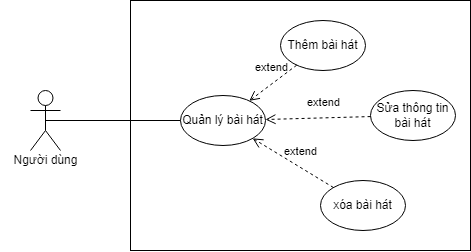

The diagram above was exported from draw.io. Its source (the exported page's mxGraphModel, read from the mxfile embedded in the PNG):
<mxGraphModel dx="784" dy="449" grid="1" gridSize="10" guides="1" tooltips="1" connect="1" arrows="1" fold="1" page="1" pageScale="1" pageWidth="827" pageHeight="1169" math="0" shadow="0">
  <root>
    <mxCell id="0" />
    <mxCell id="1" parent="0" />
    <mxCell id="P2w3tSu1cEdf1AtmEAN2-1" value="Actor" style="shape=umlActor;verticalLabelPosition=bottom;verticalAlign=top;html=1;outlineConnect=0;noLabel=1;" vertex="1" parent="1">
      <mxGeometry x="170" y="240" width="30" height="60" as="geometry" />
    </mxCell>
    <mxCell id="P2w3tSu1cEdf1AtmEAN2-2" value="Người dùng" style="text;html=1;align=center;verticalAlign=middle;resizable=0;points=[];autosize=1;strokeColor=none;fillColor=none;" vertex="1" parent="1">
      <mxGeometry x="140" y="295" width="90" height="30" as="geometry" />
    </mxCell>
    <mxCell id="P2w3tSu1cEdf1AtmEAN2-3" value="" style="rounded=0;whiteSpace=wrap;html=1;" vertex="1" parent="1">
      <mxGeometry x="270" y="150" width="340" height="250" as="geometry" />
    </mxCell>
    <mxCell id="P2w3tSu1cEdf1AtmEAN2-4" value="Quản lý bài hát" style="ellipse;whiteSpace=wrap;html=1;" vertex="1" parent="1">
      <mxGeometry x="320" y="245" width="85" height="50" as="geometry" />
    </mxCell>
    <mxCell id="P2w3tSu1cEdf1AtmEAN2-5" value="" style="endArrow=none;html=1;rounded=0;exitX=0.5;exitY=0.5;exitDx=0;exitDy=0;exitPerimeter=0;" edge="1" parent="1" source="P2w3tSu1cEdf1AtmEAN2-1" target="P2w3tSu1cEdf1AtmEAN2-4">
      <mxGeometry width="50" height="50" relative="1" as="geometry">
        <mxPoint x="390" y="340" as="sourcePoint" />
        <mxPoint x="440" y="290" as="targetPoint" />
      </mxGeometry>
    </mxCell>
    <mxCell id="P2w3tSu1cEdf1AtmEAN2-21" value="Thêm bài hát" style="ellipse;whiteSpace=wrap;html=1;" vertex="1" parent="1">
      <mxGeometry x="420" y="170" width="85" height="50" as="geometry" />
    </mxCell>
    <mxCell id="P2w3tSu1cEdf1AtmEAN2-22" value="Sửa thông tin bài hát" style="ellipse;whiteSpace=wrap;html=1;" vertex="1" parent="1">
      <mxGeometry x="510" y="240" width="85" height="50" as="geometry" />
    </mxCell>
    <mxCell id="P2w3tSu1cEdf1AtmEAN2-23" value="xóa bài hát" style="ellipse;whiteSpace=wrap;html=1;" vertex="1" parent="1">
      <mxGeometry x="460" y="330" width="85" height="50" as="geometry" />
    </mxCell>
    <mxCell id="P2w3tSu1cEdf1AtmEAN2-24" value="extend" style="endArrow=open;startArrow=none;endFill=0;startFill=0;endSize=8;html=1;verticalAlign=bottom;dashed=1;labelBackgroundColor=none;rounded=0;" edge="1" parent="1" source="P2w3tSu1cEdf1AtmEAN2-23" target="P2w3tSu1cEdf1AtmEAN2-4">
      <mxGeometry x="-0.1073" y="-6" width="160" relative="1" as="geometry">
        <mxPoint x="270" y="320" as="sourcePoint" />
        <mxPoint x="430" y="320" as="targetPoint" />
        <mxPoint as="offset" />
      </mxGeometry>
    </mxCell>
    <mxCell id="P2w3tSu1cEdf1AtmEAN2-25" value="extend" style="endArrow=open;startArrow=none;endFill=0;startFill=0;endSize=8;html=1;verticalAlign=bottom;dashed=1;labelBackgroundColor=none;rounded=0;" edge="1" parent="1" source="P2w3tSu1cEdf1AtmEAN2-22" target="P2w3tSu1cEdf1AtmEAN2-4">
      <mxGeometry x="-0.1073" y="-6" width="160" relative="1" as="geometry">
        <mxPoint x="483" y="347" as="sourcePoint" />
        <mxPoint x="402" y="298" as="targetPoint" />
        <mxPoint as="offset" />
      </mxGeometry>
    </mxCell>
    <mxCell id="P2w3tSu1cEdf1AtmEAN2-26" value="extend" style="endArrow=open;startArrow=none;endFill=0;startFill=0;endSize=8;html=1;verticalAlign=bottom;dashed=1;labelBackgroundColor=none;rounded=0;" edge="1" parent="1" source="P2w3tSu1cEdf1AtmEAN2-21" target="P2w3tSu1cEdf1AtmEAN2-4">
      <mxGeometry x="-0.1073" y="-6" width="160" relative="1" as="geometry">
        <mxPoint x="520" y="276" as="sourcePoint" />
        <mxPoint x="415" y="279" as="targetPoint" />
        <mxPoint as="offset" />
      </mxGeometry>
    </mxCell>
  </root>
</mxGraphModel>